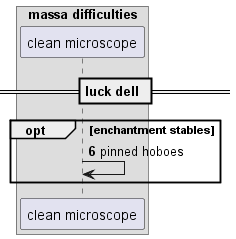

The diagram above was rendered by PlantUML. Its source (embedded in the PNG):
@startuml
box "massa difficulties"
participant "clean microscope" as 0
end box
== luck dell ==
autonumber 6 10
opt enchantment stables
0 -> 0: pinned hoboes
end
@enduml